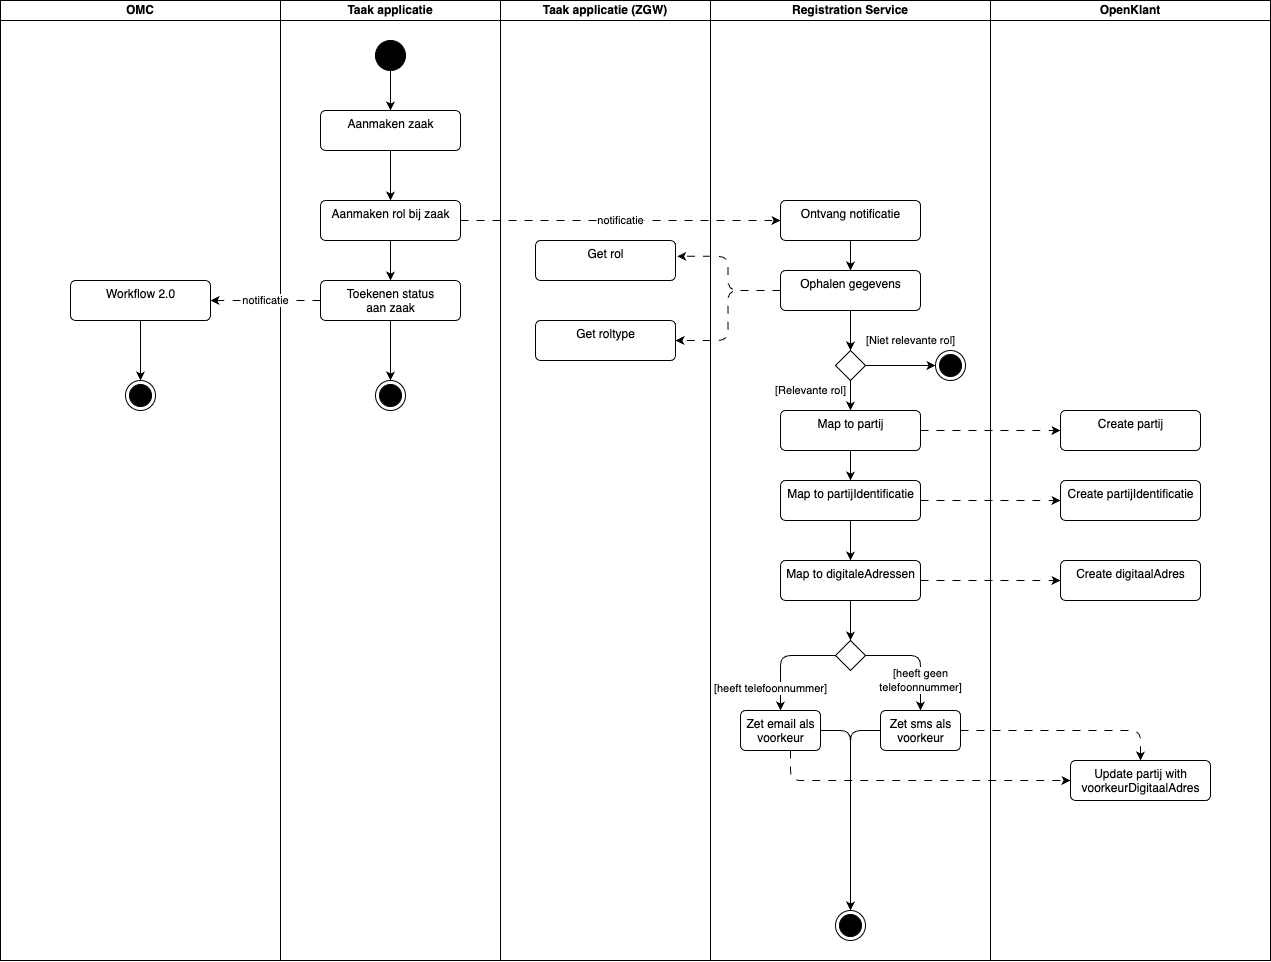

The diagram above was exported from draw.io. Its source (the exported page's mxGraphModel, read from the mxfile embedded in the PNG):
<mxGraphModel dx="2017" dy="567" grid="1" gridSize="10" guides="1" tooltips="1" connect="1" arrows="1" fold="1" page="0" pageScale="1" pageWidth="827" pageHeight="1169" background="#ffffff" math="0" shadow="0">
  <root>
    <mxCell id="0" />
    <mxCell id="1" parent="0" />
    <mxCell id="2" value="Registration Service" style="swimlane;startSize=20;whiteSpace=wrap;html=1;" vertex="1" parent="1">
      <mxGeometry x="270" y="120" width="280" height="960" as="geometry" />
    </mxCell>
    <mxCell id="14" value="[Niet relevante rol]" style="edgeStyle=none;html=1;" edge="1" parent="2" source="7" target="13">
      <mxGeometry x="0.2857" y="25" relative="1" as="geometry">
        <mxPoint as="offset" />
      </mxGeometry>
    </mxCell>
    <mxCell id="16" value="[Relevante rol]" style="edgeStyle=none;html=1;" edge="1" parent="2" source="7">
      <mxGeometry x="-0.3333" y="-40" relative="1" as="geometry">
        <mxPoint x="140" y="410" as="targetPoint" />
        <mxPoint as="offset" />
      </mxGeometry>
    </mxCell>
    <mxCell id="7" value="" style="rhombus;" vertex="1" parent="2">
      <mxGeometry x="125" y="350" width="30" height="30" as="geometry" />
    </mxCell>
    <mxCell id="13" value="" style="ellipse;html=1;shape=endState;fillColor=strokeColor;" vertex="1" parent="2">
      <mxGeometry x="225" y="350" width="30" height="30" as="geometry" />
    </mxCell>
    <mxCell id="18" style="edgeStyle=none;html=1;" edge="1" parent="2" source="15" target="17">
      <mxGeometry relative="1" as="geometry" />
    </mxCell>
    <mxCell id="15" value="Ontvang notificatie" style="html=1;align=center;verticalAlign=top;rounded=1;absoluteArcSize=1;arcSize=10;dashed=0;" vertex="1" parent="2">
      <mxGeometry x="70" y="200" width="140" height="40" as="geometry" />
    </mxCell>
    <mxCell id="19" style="edgeStyle=none;html=1;entryX=0.5;entryY=0;entryDx=0;entryDy=0;" edge="1" parent="2" source="17" target="7">
      <mxGeometry relative="1" as="geometry" />
    </mxCell>
    <mxCell id="17" value="Ophalen gegevens" style="html=1;align=center;verticalAlign=top;rounded=1;absoluteArcSize=1;arcSize=10;dashed=0;" vertex="1" parent="2">
      <mxGeometry x="70" y="270" width="140" height="40" as="geometry" />
    </mxCell>
    <mxCell id="52" style="edgeStyle=orthogonalEdgeStyle;html=1;" edge="1" parent="2" source="20" target="22">
      <mxGeometry relative="1" as="geometry" />
    </mxCell>
    <mxCell id="20" value="Map to partij" style="html=1;align=center;verticalAlign=top;rounded=1;absoluteArcSize=1;arcSize=10;dashed=0;" vertex="1" parent="2">
      <mxGeometry x="70" y="410" width="140" height="40" as="geometry" />
    </mxCell>
    <mxCell id="53" style="edgeStyle=orthogonalEdgeStyle;html=1;" edge="1" parent="2" source="22" target="24">
      <mxGeometry relative="1" as="geometry" />
    </mxCell>
    <mxCell id="22" value="Map to partijIdentificatie" style="html=1;align=center;verticalAlign=top;rounded=1;absoluteArcSize=1;arcSize=10;dashed=0;" vertex="1" parent="2">
      <mxGeometry x="70" y="480" width="140" height="40" as="geometry" />
    </mxCell>
    <mxCell id="30" style="edgeStyle=none;html=1;entryX=0.5;entryY=0;entryDx=0;entryDy=0;" edge="1" parent="2" source="24" target="28">
      <mxGeometry relative="1" as="geometry" />
    </mxCell>
    <mxCell id="24" value="Map to digitaleAdressen" style="html=1;align=center;verticalAlign=top;rounded=1;absoluteArcSize=1;arcSize=10;dashed=0;" vertex="1" parent="2">
      <mxGeometry x="70" y="560" width="140" height="40" as="geometry" />
    </mxCell>
    <mxCell id="33" value="[heeft geen &lt;br&gt;telefoonnummer]" style="edgeStyle=orthogonalEdgeStyle;html=1;entryX=0.5;entryY=0;entryDx=0;entryDy=0;exitX=1;exitY=0.5;exitDx=0;exitDy=0;" edge="1" parent="2" source="28" target="31">
      <mxGeometry x="0.4547" relative="1" as="geometry">
        <mxPoint as="offset" />
      </mxGeometry>
    </mxCell>
    <mxCell id="34" value="[heeft telefoonnummer]" style="edgeStyle=orthogonalEdgeStyle;html=1;exitX=0;exitY=1;exitDx=0;exitDy=0;entryX=0.5;entryY=0;entryDx=0;entryDy=0;" edge="1" parent="2" source="28" target="32">
      <mxGeometry x="0.6522" y="-10" relative="1" as="geometry">
        <Array as="points">
          <mxPoint x="133" y="655" />
          <mxPoint x="70" y="655" />
        </Array>
        <mxPoint as="offset" />
      </mxGeometry>
    </mxCell>
    <mxCell id="28" value="" style="rhombus;" vertex="1" parent="2">
      <mxGeometry x="125" y="640" width="30" height="30" as="geometry" />
    </mxCell>
    <mxCell id="67" style="edgeStyle=orthogonalEdgeStyle;html=1;entryX=0.5;entryY=0;entryDx=0;entryDy=0;" edge="1" parent="2" source="32" target="65">
      <mxGeometry relative="1" as="geometry">
        <Array as="points">
          <mxPoint x="140" y="730" />
        </Array>
      </mxGeometry>
    </mxCell>
    <mxCell id="32" value="Zet email als &lt;br&gt;voorkeur" style="html=1;align=center;verticalAlign=top;rounded=1;absoluteArcSize=1;arcSize=10;dashed=0;" vertex="1" parent="2">
      <mxGeometry x="30" y="710" width="80" height="40" as="geometry" />
    </mxCell>
    <mxCell id="65" value="" style="ellipse;html=1;shape=endState;fillColor=strokeColor;" vertex="1" parent="2">
      <mxGeometry x="125" y="910" width="30" height="30" as="geometry" />
    </mxCell>
    <mxCell id="31" value="Zet sms als &lt;br&gt;voorkeur" style="html=1;align=center;verticalAlign=top;rounded=1;absoluteArcSize=1;arcSize=10;dashed=0;" vertex="1" parent="2">
      <mxGeometry x="170" y="710" width="80" height="40" as="geometry" />
    </mxCell>
    <mxCell id="3" value="OpenKlant" style="swimlane;startSize=20;whiteSpace=wrap;html=1;" vertex="1" parent="1">
      <mxGeometry x="550" y="120" width="280" height="960" as="geometry" />
    </mxCell>
    <mxCell id="21" value="Create partij" style="html=1;align=center;verticalAlign=top;rounded=1;absoluteArcSize=1;arcSize=10;dashed=0;" vertex="1" parent="3">
      <mxGeometry x="70" y="410" width="140" height="40" as="geometry" />
    </mxCell>
    <mxCell id="23" value="Create partijIdentificatie" style="html=1;align=center;verticalAlign=top;rounded=1;absoluteArcSize=1;arcSize=10;dashed=0;" vertex="1" parent="3">
      <mxGeometry x="70" y="480" width="140" height="40" as="geometry" />
    </mxCell>
    <mxCell id="25" value="Create digitaalAdres" style="html=1;align=center;verticalAlign=top;rounded=1;absoluteArcSize=1;arcSize=10;dashed=0;" vertex="1" parent="3">
      <mxGeometry x="70" y="560" width="140" height="40" as="geometry" />
    </mxCell>
    <mxCell id="26" value="Update partij with &lt;br&gt;voorkeurDigitaalAdres" style="html=1;align=center;verticalAlign=top;rounded=1;absoluteArcSize=1;arcSize=10;dashed=0;" vertex="1" parent="3">
      <mxGeometry x="80" y="760" width="140" height="40" as="geometry" />
    </mxCell>
    <mxCell id="4" value="Taak applicatie" style="swimlane;startSize=20;whiteSpace=wrap;html=1;" vertex="1" parent="1">
      <mxGeometry x="-160" y="120" width="220" height="960" as="geometry" />
    </mxCell>
    <mxCell id="8" style="edgeStyle=none;html=1;" edge="1" parent="4" source="5" target="6">
      <mxGeometry relative="1" as="geometry" />
    </mxCell>
    <mxCell id="5" value="" style="ellipse;fillColor=strokeColor;" vertex="1" parent="4">
      <mxGeometry x="95" y="40" width="30" height="30" as="geometry" />
    </mxCell>
    <mxCell id="10" style="edgeStyle=none;html=1;" edge="1" parent="4" source="6" target="9">
      <mxGeometry relative="1" as="geometry" />
    </mxCell>
    <mxCell id="6" value="Aanmaken zaak" style="html=1;align=center;verticalAlign=top;rounded=1;absoluteArcSize=1;arcSize=10;dashed=0;" vertex="1" parent="4">
      <mxGeometry x="40" y="110" width="140" height="40" as="geometry" />
    </mxCell>
    <mxCell id="39" style="edgeStyle=orthogonalEdgeStyle;html=1;" edge="1" parent="4" source="9" target="38">
      <mxGeometry relative="1" as="geometry" />
    </mxCell>
    <mxCell id="9" value="Aanmaken rol bij zaak" style="html=1;align=center;verticalAlign=top;rounded=1;absoluteArcSize=1;arcSize=10;dashed=0;" vertex="1" parent="4">
      <mxGeometry x="40" y="200" width="140" height="40" as="geometry" />
    </mxCell>
    <mxCell id="37" value="" style="ellipse;html=1;shape=endState;fillColor=strokeColor;" vertex="1" parent="4">
      <mxGeometry x="95" y="380" width="30" height="30" as="geometry" />
    </mxCell>
    <mxCell id="40" style="edgeStyle=orthogonalEdgeStyle;html=1;entryX=0.5;entryY=0;entryDx=0;entryDy=0;" edge="1" parent="4" source="38" target="37">
      <mxGeometry relative="1" as="geometry" />
    </mxCell>
    <mxCell id="38" value="Toekenen status&lt;br&gt;aan zaak" style="html=1;align=center;verticalAlign=top;rounded=1;absoluteArcSize=1;arcSize=10;dashed=0;" vertex="1" parent="4">
      <mxGeometry x="40" y="280" width="140" height="40" as="geometry" />
    </mxCell>
    <mxCell id="35" style="edgeStyle=orthogonalEdgeStyle;html=1;dashed=1;dashPattern=8 8;" edge="1" parent="1" source="31" target="26">
      <mxGeometry relative="1" as="geometry" />
    </mxCell>
    <mxCell id="36" style="edgeStyle=orthogonalEdgeStyle;html=1;entryX=0;entryY=0.5;entryDx=0;entryDy=0;dashed=1;dashPattern=8 8;" edge="1" parent="1" source="32" target="26">
      <mxGeometry relative="1" as="geometry">
        <Array as="points">
          <mxPoint x="350" y="900" />
        </Array>
      </mxGeometry>
    </mxCell>
    <mxCell id="41" value="OMC" style="swimlane;startSize=20;whiteSpace=wrap;html=1;" vertex="1" parent="1">
      <mxGeometry x="-440" y="120" width="280" height="960" as="geometry" />
    </mxCell>
    <mxCell id="47" value="Workflow 2.0" style="html=1;align=center;verticalAlign=top;rounded=1;absoluteArcSize=1;arcSize=10;dashed=0;" vertex="1" parent="41">
      <mxGeometry x="70" y="280" width="140" height="40" as="geometry" />
    </mxCell>
    <mxCell id="48" value="" style="ellipse;html=1;shape=endState;fillColor=strokeColor;" vertex="1" parent="41">
      <mxGeometry x="125" y="380" width="30" height="30" as="geometry" />
    </mxCell>
    <mxCell id="49" style="edgeStyle=orthogonalEdgeStyle;html=1;entryX=0.5;entryY=0;entryDx=0;entryDy=0;" edge="1" parent="41" target="48">
      <mxGeometry relative="1" as="geometry">
        <mxPoint x="140" y="319.9999999999999" as="sourcePoint" />
      </mxGeometry>
    </mxCell>
    <mxCell id="46" value="notificatie" style="edgeStyle=orthogonalEdgeStyle;html=1;entryX=0;entryY=0.5;entryDx=0;entryDy=0;dashed=1;dashPattern=8 8;" edge="1" parent="1" source="9" target="15">
      <mxGeometry relative="1" as="geometry" />
    </mxCell>
    <mxCell id="51" value="notificatie" style="edgeStyle=orthogonalEdgeStyle;html=1;exitX=0;exitY=0.5;exitDx=0;exitDy=0;entryX=1;entryY=0.5;entryDx=0;entryDy=0;dashed=1;dashPattern=8 8;" edge="1" parent="1" source="38" target="47">
      <mxGeometry relative="1" as="geometry" />
    </mxCell>
    <mxCell id="54" style="edgeStyle=orthogonalEdgeStyle;html=1;entryX=0;entryY=0.5;entryDx=0;entryDy=0;dashed=1;dashPattern=8 8;" edge="1" parent="1" source="20" target="21">
      <mxGeometry relative="1" as="geometry" />
    </mxCell>
    <mxCell id="55" style="edgeStyle=orthogonalEdgeStyle;html=1;dashed=1;dashPattern=8 8;" edge="1" parent="1" source="22" target="23">
      <mxGeometry relative="1" as="geometry" />
    </mxCell>
    <mxCell id="56" style="edgeStyle=orthogonalEdgeStyle;html=1;dashed=1;dashPattern=8 8;" edge="1" parent="1" source="24" target="25">
      <mxGeometry relative="1" as="geometry" />
    </mxCell>
    <mxCell id="59" value="Taak applicatie (ZGW)" style="swimlane;startSize=20;whiteSpace=wrap;html=1;" vertex="1" parent="1">
      <mxGeometry x="60" y="120" width="210" height="960" as="geometry" />
    </mxCell>
    <mxCell id="58" value="Get rol" style="html=1;align=center;verticalAlign=top;rounded=1;absoluteArcSize=1;arcSize=10;dashed=0;" vertex="1" parent="59">
      <mxGeometry x="35" y="240" width="140" height="40" as="geometry" />
    </mxCell>
    <mxCell id="57" value="Get roltype" style="html=1;align=center;verticalAlign=top;rounded=1;absoluteArcSize=1;arcSize=10;dashed=0;" vertex="1" parent="59">
      <mxGeometry x="35" y="320" width="140" height="40" as="geometry" />
    </mxCell>
    <mxCell id="63" style="edgeStyle=orthogonalEdgeStyle;html=1;entryX=1.013;entryY=0.394;entryDx=0;entryDy=0;entryPerimeter=0;dashed=1;dashPattern=8 8;" edge="1" parent="1" source="17" target="58">
      <mxGeometry relative="1" as="geometry" />
    </mxCell>
    <mxCell id="64" style="edgeStyle=orthogonalEdgeStyle;html=1;entryX=1;entryY=0.5;entryDx=0;entryDy=0;dashed=1;dashPattern=8 8;" edge="1" parent="1" source="17" target="57">
      <mxGeometry relative="1" as="geometry" />
    </mxCell>
    <mxCell id="68" value="" style="edgeStyle=orthogonalEdgeStyle;html=1;entryX=0.5;entryY=0;entryDx=0;entryDy=0;" edge="1" parent="1" target="65">
      <mxGeometry x="0.6163" relative="1" as="geometry">
        <mxPoint x="410" y="1020" as="targetPoint" />
        <mxPoint x="440" y="850" as="sourcePoint" />
        <Array as="points">
          <mxPoint x="410" y="850" />
        </Array>
        <mxPoint as="offset" />
      </mxGeometry>
    </mxCell>
  </root>
</mxGraphModel>